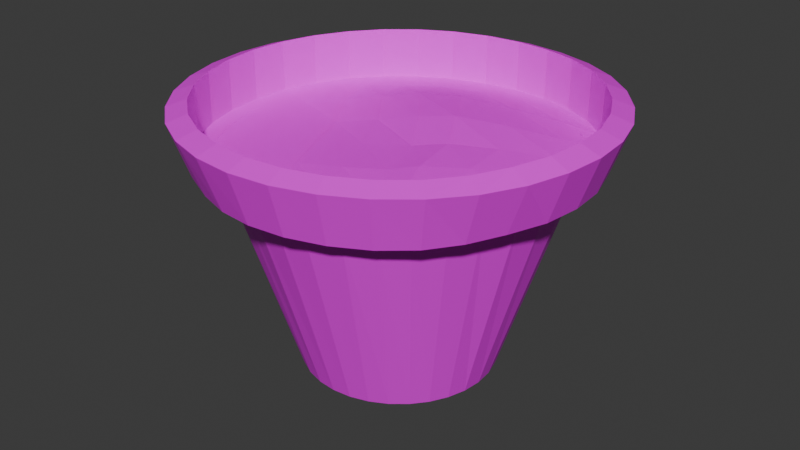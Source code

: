# Source: saks_.blend  (saved by Blender 4.0.36; exported with 4.5.12 LTS)
import bpy
from mathutils import Matrix  # noqa: F401  (used for matrix-valued properties, if any)

bpy.ops.wm.read_factory_settings(use_empty=True)
scene = bpy.context.scene
scene.name = 'Scene'

# ---- collections
col_collection = bpy.data.collections.new('Collection'); scene.collection.children.link(col_collection)

# ---- images (referenced by path relative to the original .blend; pixels are not part of the script)
import os
ASSET_DIR = os.environ.get("B2B_ASSET_DIR", "")  # directory of the original .blend (textures are referenced by path, not embedded)
HERE = os.path.dirname(os.path.abspath(__file__))  # packed textures are extracted next to this script under _unpacked/

def load_image(name, relpath, width, height, colorspace="sRGB"):
    """Load a texture the original file referenced (path relative to the .blend, or extracted next to this script)."""
    p = next((c for c in (os.path.join(HERE, relpath), os.path.join(ASSET_DIR, relpath)) if relpath and os.path.exists(c)), "")
    if p:
        img = bpy.data.images.load(p, check_existing=True)
        img.name = name
    else:  # same state as the original file: an image datablock whose file is absent (Cycles renders it pink)
        img = bpy.data.images.new(name, width, height)
        img.source = "FILE"
        img.filepath = "//" + (relpath or name)
    img.colorspace_settings.name = colorspace
    return img
img_kil_jpg = load_image('kil.jpg', 'kil.jpg', 1024, 1024, 'sRGB')

# ---- materials (node trees are filled in below, after node groups)
mat_material_001 = bpy.data.materials.new('Material.001')
mat_material_001.use_transparent_shadow = False
mat_material_002 = bpy.data.materials.new('Material.002')
mat_material_002.use_transparent_shadow = False

# ---- material node trees
mat_material_001.use_nodes = True; mat_material_001.node_tree.nodes.clear()
_N = mat_material_001.node_tree.nodes; _L = mat_material_001.node_tree.links
n0 = _N.new('ShaderNodeBsdfPrincipled'); n0.name = 'Principled BSDF'; n0.location = (10, 300)
n0.inputs[3].default_value = 1.45
n1 = _N.new('ShaderNodeOutputMaterial'); n1.name = 'Material Output'; n1.location = (300, 300)
n2 = _N.new('ShaderNodeTexImage'); n2.name = 'Image Texture'; n2.location = (-292, 263)
n2.image = img_kil_jpg
_L.new(n0.outputs[0], n1.inputs[0])
_L.new(n2.outputs[0], n0.inputs[0])
n1.is_active_output = True
mat_material_002.use_nodes = True; mat_material_002.node_tree.nodes.clear()
_N = mat_material_002.node_tree.nodes; _L = mat_material_002.node_tree.links
n0 = _N.new('ShaderNodeBsdfPrincipled'); n0.name = 'Principled BSDF'; n0.location = (10, 300)
n0.inputs[0].default_value = (0.8003, 0.03706, 0.03166, 1.0)
n0.inputs[3].default_value = 1.45
n1 = _N.new('ShaderNodeOutputMaterial'); n1.name = 'Material Output'; n1.location = (300, 300)
_L.new(n0.outputs[0], n1.inputs[0])
n1.is_active_output = True

# ---- world
world_world = bpy.data.worlds.new('World'); scene.world = world_world
world_world.use_nodes = True; world_world.node_tree.nodes.clear()
_N = world_world.node_tree.nodes; _L = world_world.node_tree.links
n0 = _N.new('ShaderNodeOutputWorld'); n0.name = 'World Output'; n0.location = (300, 300)
n1 = _N.new('ShaderNodeBackground'); n1.name = 'Background'; n1.location = (10, 300)
n1.inputs[0].default_value = (0.05088, 0.05088, 0.05088, 1.0)
_L.new(n1.outputs[0], n0.inputs[0])
n0.is_active_output = True
world_world.color = (0.05088, 0.05088, 0.05088)
world_world.use_sun_shadow = False
world_world.sun_shadow_jitter_overblur = 0.0

# ---- meshes
me_cylinder = bpy.data.meshes.new('Cylinder')
me_cylinder.from_pydata([(3.339e-09, 0.7242, -1.0), (5.361e-05, 1.394, 1.0), (0.1413, 0.7103, -1.0), (0.2733, 1.362, 1.004), (0.2772, 0.6691, -1.0), (0.5377, 1.273, 1.014), (0.4024, 0.6022, -1.0), (0.7811, 1.136, 1.022), (0.5121, 0.5121, -1.0), (0.9925, 0.9623, 1.023), (0.6022, 0.4024, -1.0), (1.164, 0.7579, 1.016), (0.6691, 0.2772, -1.0), (1.292, 0.5173, 1.016), (0.7103, 0.1413, -1.0), (1.372, 0.2555, 1.016), (0.7242, 4.109e-09, -1.0), (1.401, -0.02321, 1.023), (0.7103, -0.1413, -1.0), (1.374, -0.2943, 1.022), (0.6691, -0.2772, -1.0), (1.284, -0.5484, 1.014), (0.6022, -0.4024, -1.0), (1.153, -0.7793, 1.004), (0.5121, -0.5121, -1.0), (0.9855, -0.9857, 1.0), (0.4024, -0.6022, -1.0), (0.7743, -1.159, 1.0), (0.2772, -0.6691, -1.0), (0.5333, -1.288, 1.0), (0.1413, -0.7103, -1.0), (0.2719, -1.367, 1.0), (3.339e-09, -0.7242, -1.0), (-7.103e-09, -1.394, 1.0), (-0.1413, -0.7103, -1.0), (-0.2719, -1.367, 1.0), (-0.2772, -0.6691, -1.0), (-0.5314, -1.287, 0.9993), (-0.4024, -0.6022, -1.0), (-0.7743, -1.159, 1.0), (-0.5121, -0.5121, -1.0), (-0.9855, -0.9855, 1.0), (-0.6022, -0.4024, -1.0), (-1.159, -0.7743, 1.0), (-0.6691, -0.2772, -1.0), (-1.288, -0.5333, 1.0), (-0.7103, -0.1413, -1.0), (-1.367, -0.2719, 1.0), (-0.7242, 4.109e-09, -1.0), (-1.394, -7.202e-09, 1.0), (-0.7103, 0.1413, -1.0), (-1.367, 0.2719, 1.0), (-0.6691, 0.2772, -1.0), (-1.288, 0.5333, 1.0), (-0.6022, 0.4024, -1.0), (-1.159, 0.7743, 1.0), (-0.5121, 0.5121, -1.0), (-0.9855, 0.9855, 1.0), (-0.4024, 0.6022, -1.0), (-0.7743, 1.159, 1.0), (-0.2772, 0.6691, -1.0), (-0.5333, 1.288, 1.0), (-0.1413, 0.7103, -1.0), (-0.2719, 1.367, 1.0), (-0.002655, 1.247, 0.6322), (0.2484, 1.212, 0.6427), (0.4971, 1.125, 0.6571), (0.7198, 0.9944, 0.6701), (0.9118, 0.8358, 0.6714), (1.066, 0.6554, 0.6604), (1.183, 0.4357, 0.6614), (1.254, 0.1995, 0.6604), (1.266, -0.05968, 0.6714), (1.218, -0.3068, 0.6701), (1.102, -0.5339, 0.6571), (0.9909, -0.7324, 0.6383), (0.8521, -0.9109, 0.6272), (0.6956, -1.055, 0.6159), (0.5132, -1.165, 0.6107), (0.2687, -1.238, 0.6123), (0.04248, -1.253, 0.603), (-0.1841, -1.22, 0.5937), (-0.3984, -1.139, 0.5851), (-0.6582, -1.036, 0.5991), (-0.8754, -0.8878, 0.6078), (-1.049, -0.7017, 0.6134), (-1.164, -0.4826, 0.6129), (-1.237, -0.2455, 0.6131), (-1.248, 0.005661, 0.6086), (-1.228, 0.2509, 0.6101), (-1.168, 0.484, 0.6142), (-1.051, 0.7018, 0.615), (-0.8933, 0.8912, 0.6172), (-0.701, 1.046, 0.6193), (-0.4829, 1.162, 0.6207), (-0.2454, 1.234, 0.6209), (0.2733, 1.362, 1.004), (5.361e-05, 1.394, 1.0), (-0.002655, 1.247, 0.6322), (0.5377, 1.273, 1.014), (0.7811, 1.136, 1.022), (0.9925, 0.9623, 1.023), (1.164, 0.7579, 1.016), (1.292, 0.5173, 1.016), (1.372, 0.2555, 1.016), (1.401, -0.02321, 1.023), (1.374, -0.2943, 1.022), (1.284, -0.5484, 1.014), (1.153, -0.7793, 1.004), (0.9855, -0.9857, 1.0), (0.7743, -1.159, 1.0), (0.5333, -1.288, 1.0), (0.2719, -1.367, 1.0), (-7.103e-09, -1.394, 1.0), (-0.2719, -1.367, 1.0), (-0.5314, -1.287, 0.9993), (-0.7743, -1.159, 1.0), (-0.9855, -0.9855, 1.0), (-1.159, -0.7743, 1.0), (-1.288, -0.5333, 1.0), (-1.367, -0.2719, 1.0), (-1.394, -7.202e-09, 1.0), (-1.367, 0.2719, 1.0), (-1.288, 0.5333, 1.0), (-1.159, 0.7743, 1.0), (-0.9855, 0.9855, 1.0), (-0.7743, 1.159, 1.0), (-0.5333, 1.288, 1.0), (-0.2719, 1.367, 1.0), (0.2484, 1.212, 0.6427), (0.4971, 1.125, 0.6571), (0.7198, 0.9944, 0.6701), (0.9118, 0.8358, 0.6714), (1.066, 0.6554, 0.6604), (1.183, 0.4357, 0.6614), (1.254, 0.1995, 0.6604), (1.266, -0.05968, 0.6714), (1.218, -0.3068, 0.6701), (1.102, -0.5339, 0.6571), (0.9909, -0.7324, 0.6383), (0.8521, -0.9109, 0.6272), (0.6956, -1.055, 0.6159), (0.5132, -1.165, 0.6107), (0.2687, -1.238, 0.6123), (0.04248, -1.253, 0.603), (-0.1841, -1.22, 0.5937), (-0.3984, -1.139, 0.5851), (-0.6582, -1.036, 0.5991), (-0.8754, -0.8878, 0.6078), (-1.049, -0.7017, 0.6134), (-1.164, -0.4826, 0.6129), (-1.237, -0.2455, 0.6131), (-1.248, 0.005661, 0.6086), (-1.228, 0.2509, 0.6101), (-1.168, 0.484, 0.6142), (-1.051, 0.7018, 0.615), (-0.8933, 0.8912, 0.6172), (-0.701, 1.046, 0.6193), (-0.4829, 1.162, 0.6207), (-0.2454, 1.234, 0.6209), (0.2733, 1.362, 1.004), (5.361e-05, 1.394, 1.0), (-0.002655, 1.247, 0.6322), (0.5377, 1.273, 1.014), (0.7811, 1.136, 1.022), (0.9925, 0.9623, 1.023), (1.164, 0.7579, 1.016), (1.292, 0.5173, 1.016), (1.372, 0.2555, 1.016), (1.401, -0.02321, 1.023), (1.374, -0.2943, 1.022), (1.284, -0.5484, 1.014), (1.153, -0.7793, 1.004), (0.9855, -0.9857, 1.0), (0.7743, -1.159, 1.0), (0.5333, -1.288, 1.0), (0.2719, -1.367, 1.0), (-7.103e-09, -1.394, 1.0), (-0.2719, -1.367, 1.0), (-0.5314, -1.287, 0.9993), (-0.7743, -1.159, 1.0), (-0.9855, -0.9855, 1.0), (-1.159, -0.7743, 1.0), (-1.288, -0.5333, 1.0), (-1.367, -0.2719, 1.0), (-1.394, -7.202e-09, 1.0), (-1.367, 0.2719, 1.0), (-1.288, 0.5333, 1.0), (-1.159, 0.7743, 1.0), (-0.9855, 0.9855, 1.0), (-0.7743, 1.159, 1.0), (-0.5333, 1.288, 1.0), (-0.2719, 1.367, 1.0), (0.2484, 1.212, 0.6427), (0.4971, 1.125, 0.6571), (0.7198, 0.9944, 0.6701), (0.9118, 0.8358, 0.6714), (1.066, 0.6554, 0.6604), (1.183, 0.4357, 0.6614), (1.254, 0.1995, 0.6604), (1.266, -0.05968, 0.6714), (1.218, -0.3068, 0.6701), (1.102, -0.5339, 0.6571), (0.9909, -0.7324, 0.6383), (0.8521, -0.9109, 0.6272), (0.6956, -1.055, 0.6159), (0.5132, -1.165, 0.6107), (0.2687, -1.238, 0.6123), (0.04248, -1.253, 0.603), (-0.1841, -1.22, 0.5937), (-0.3984, -1.139, 0.5851), (-0.6582, -1.036, 0.5991), (-0.8754, -0.8878, 0.6078), (-1.049, -0.7017, 0.6134), (-1.164, -0.4826, 0.6129), (-1.237, -0.2455, 0.6131), (-1.248, 0.005661, 0.6086), (-1.228, 0.2509, 0.6101), (-1.168, 0.484, 0.6142), (-1.051, 0.7018, 0.615), (-0.8933, 0.8912, 0.6172), (-0.701, 1.046, 0.6193), (-0.4829, 1.162, 0.6207), (-0.2454, 1.234, 0.6209), (0.2733, 1.362, 1.004), (5.361e-05, 1.394, 1.0), (-0.002655, 1.247, 0.6322), (0.5377, 1.273, 1.014), (0.7811, 1.136, 1.022), (0.9925, 0.9623, 1.023), (1.164, 0.7579, 1.016), (1.292, 0.5173, 1.016), (1.372, 0.2555, 1.016), (1.401, -0.02321, 1.023), (1.374, -0.2943, 1.022), (1.284, -0.5484, 1.014), (1.153, -0.7793, 1.004), (0.9855, -0.9857, 1.0), (0.7743, -1.159, 1.0), (0.5333, -1.288, 1.0), (0.2719, -1.367, 1.0), (-7.103e-09, -1.394, 1.0), (-0.2719, -1.367, 1.0), (-0.5314, -1.287, 0.9993), (-0.7743, -1.159, 1.0), (-0.9855, -0.9855, 1.0), (-1.159, -0.7743, 1.0), (-1.288, -0.5333, 1.0), (-1.367, -0.2719, 1.0), (-1.394, -7.202e-09, 1.0), (-1.367, 0.2719, 1.0), (-1.288, 0.5333, 1.0), (-1.159, 0.7743, 1.0), (-0.9855, 0.9855, 1.0), (-0.7743, 1.159, 1.0), (-0.5333, 1.288, 1.0), (-0.2719, 1.367, 1.0), (0.2484, 1.212, 0.6427), (0.4971, 1.125, 0.6571), (0.7198, 0.9944, 0.6701), (0.9118, 0.8358, 0.6714), (1.066, 0.6554, 0.6604), (1.183, 0.4357, 0.6614), (1.254, 0.1995, 0.6604), (1.266, -0.05968, 0.6714), (1.218, -0.3068, 0.6701), (1.102, -0.5339, 0.6571), (0.9909, -0.7324, 0.6383), (0.8521, -0.9109, 0.6272), (0.6956, -1.055, 0.6159), (0.5132, -1.165, 0.6107), (0.2687, -1.238, 0.6123), (0.04248, -1.253, 0.603), (-0.1841, -1.22, 0.5937), (-0.3984, -1.139, 0.5851), (-0.6582, -1.036, 0.5991), (-0.8754, -0.8878, 0.6078), (-1.049, -0.7017, 0.6134), (-1.164, -0.4826, 0.6129), (-1.237, -0.2455, 0.6131), (-1.248, 0.005661, 0.6086), (-1.228, 0.2509, 0.6101), (-1.168, 0.484, 0.6142), (-1.051, 0.7018, 0.615), (-0.8933, 0.8912, 0.6172), (-0.701, 1.046, 0.6193), (-0.4829, 1.162, 0.6207), (-0.2454, 1.234, 0.6209), (0.3007, 1.511, 0.951), (-5.596e-09, 1.541, 0.9508), (0.0005987, 1.41, 0.567), (0.5912, 1.418, 0.9559), (0.8592, 1.27, 0.9613), (1.093, 1.078, 0.9619), (1.283, 0.8495, 0.9572), (1.425, 0.5839, 0.9564), (1.513, 0.2941, 0.9572), (1.544, -0.01132, 0.9619), (1.514, -0.3113, 0.9613), (1.425, -0.5948, 0.9559), (1.281, -0.8562, 0.951), (1.089, -1.089, 0.9508), (0.856, -1.281, 0.9508), (0.5896, -1.423, 0.9508), (0.3006, -1.511, 0.9508), (-5.596e-09, -1.541, 0.9508), (-0.3006, -1.511, 0.9508), (-0.5896, -1.423, 0.9508), (-0.856, -1.281, 0.9508), (-1.089, -1.089, 0.9508), (-1.281, -0.856, 0.9508), (-1.423, -0.5896, 0.9508), (-1.511, -0.3006, 0.9508), (-1.541, -5.694e-09, 0.9508), (-1.511, 0.3006, 0.9508), (-1.423, 0.5896, 0.9508), (-1.281, 0.856, 0.9508), (-1.089, 1.089, 0.9508), (-0.856, 1.281, 0.9508), (-0.5896, 1.423, 0.9508), (-0.3006, 1.511, 0.9508), (0.2785, 1.374, 0.5752), (0.5477, 1.279, 0.5892), (0.7949, 1.138, 0.5996), (1.009, 0.9617, 0.6007), (1.182, 0.7569, 0.5918), (1.312, 0.5134, 0.5912), (1.393, 0.248, 0.5918), (1.423, -0.03647, 0.6007), (1.389, -0.3113, 0.5996), (1.281, -0.5672, 0.5892), (1.152, -0.7965, 0.5752), (0.9914, -1.001, 0.567), (0.7841, -1.174, 0.5651), (0.5403, -1.304, 0.565), (0.2754, -1.385, 0.565), (0.003173, -1.411, 0.564), (-0.258, -1.379, 0.5591), (-0.51, -1.294, 0.5547), (-0.7758, -1.171, 0.5622), (-0.9982, -0.9982, 0.565), (-1.174, -0.7843, 0.565), (-1.304, -0.5402, 0.565), (-1.385, -0.2754, 0.565), (-1.412, -3.572e-09, 0.565), (-1.385, 0.2754, 0.565), (-1.304, 0.5402, 0.565), (-1.174, 0.7843, 0.565), (-0.9982, 0.9982, 0.565), (-0.7843, 1.174, 0.565), (-0.5402, 1.304, 0.565), (-0.2754, 1.384, 0.5651), (0.2755, 1.355, 0.6289), (0.0008888, 1.391, 0.62), (0.5415, 1.26, 0.6437), (0.7859, 1.121, 0.6546), (0.9974, 0.9461, 0.6557), (1.168, 0.7443, 0.6465), (1.297, 0.5039, 0.646), (1.376, 0.2419, 0.6465), (1.406, -0.0394, 0.6557), (1.368, -0.311, 0.6546), (1.257, -0.5635, 0.6437), (1.13, -0.7889, 0.6289), (0.9742, -0.9894, 0.62), (0.7728, -1.159, 0.6175), (0.535, -1.287, 0.6167), (0.2725, -1.367, 0.617), (0.00698, -1.391, 0.6148), (-0.2487, -1.359, 0.6092), (-0.4955, -1.275, 0.6042), (-0.7617, -1.155, 0.6129), (-0.9855, -0.9855, 0.6172), (-1.159, -0.7743, 0.6172), (-1.288, -0.5333, 0.6172), (-1.367, -0.2719, 0.6172), (-1.394, -7.202e-09, 0.6172), (-1.367, 0.2719, 0.6172), (-1.288, 0.5333, 0.6172), (-1.159, 0.7743, 0.6172), (-0.9855, 0.9855, 0.6172), (-0.7743, 1.159, 0.6172), (-0.5333, 1.287, 0.6173), (-0.2718, 1.367, 0.6175), (-1.196, 0.5082, 0.6172), (-0.9766, 0.718, 0.6206), (-0.7191, 0.8882, 0.6327), (-0.4473, 1.016, 0.6501), (-0.1436, 1.115, 0.6524), (0.1739, 1.167, 0.6527), (0.498, 1.167, 0.6548), (-1.151, 0.2209, 0.6065), (-0.8761, 0.4093, 0.616), (-0.6106, 0.5312, 0.6745), (-0.3445, 0.6265, 0.7362), (-0.03134, 0.7377, 0.7448), (0.3582, 0.853, 0.707), (0.7074, 0.9176, 0.6826), (-1.067, -0.08641, 0.5993), (-0.6785, 0.09736, 0.5842), (-0.3597, 0.1964, 0.6503), (-0.06535, 0.2775, 0.7272), (0.1796, 0.3768, 0.7637), (0.5379, 0.5106, 0.7385), (0.8873, 0.6445, 0.6888), (-0.9614, -0.4019, 0.6), (-0.5482, -0.2546, 0.5827), (-0.1915, -0.1651, 0.6336), (0.151, -0.0609, 0.6766), (0.3766, 0.04591, 0.7159), (0.6895, 0.1843, 0.717), (1.033, 0.3463, 0.6883), (-0.8144, -0.7004, 0.5998), (-0.3902, -0.5986, 0.5842), (-0.02922, -0.5364, 0.6342), (0.2608, -0.4379, 0.6653), (0.4376, -0.3262, 0.7019), (0.7251, -0.1746, 0.7145), (1.097, 0.02766, 0.6888), (-0.6328, -0.966, 0.5986), (-0.2159, -0.9065, 0.5815), (0.1298, -0.8578, 0.6149), (0.394, -0.7623, 0.6329), (0.5601, -0.6495, 0.6679), (0.8122, -0.4892, 0.6862), (1.152, -0.281, 0.6826), (-0.4134, -1.18, 0.5923), (-0.1178, -1.184, 0.5993), (0.2002, -1.14, 0.6079), (0.4945, -1.044, 0.612), (0.6849, -0.9212, 0.6291), (0.9161, -0.7517, 0.6415), (1.138, -0.5519, 0.6548)], [], [(29, 31, 112, 111), (11, 13, 103, 102), (76, 75, 139, 140), (63, 1, 97, 128), (77, 76, 140, 141), (45, 47, 120, 119), (78, 77, 141, 142), (27, 29, 111, 110), (79, 78, 142, 143), (9, 11, 102, 101), (61, 63, 128, 127), (80, 79, 143, 144), (43, 45, 119, 118), (81, 80, 144, 145), (25, 27, 110, 109), (82, 81, 145, 146), (7, 9, 101, 100), (59, 61, 127, 126), (83, 82, 146, 147), (41, 43, 118, 117), (84, 83, 147, 148), (23, 25, 109, 108), (85, 84, 148, 149), (5, 7, 100, 99), (57, 59, 126, 125), (86, 85, 149, 150), (39, 41, 117, 116), (87, 86, 150, 151), (21, 23, 108, 107), (88, 87, 151, 152), (1, 63, 383, 353), (3, 5, 99, 96), (55, 57, 125, 124), (0, 2, 4, 6, 8, 10, 12, 14, 16, 18, 20, 22, 24, 26, 28, 30, 32, 34, 36, 38, 40, 42, 44, 46, 48, 50, 52, 54, 56, 58, 60, 62), (62, 95, 64, 0), (60, 94, 95, 62), (58, 93, 94, 60), (56, 92, 93, 58), (54, 91, 92, 56), (52, 90, 91, 54), (50, 89, 90, 52), (48, 88, 89, 50), (46, 87, 88, 48), (44, 86, 87, 46), (42, 85, 86, 44), (40, 84, 85, 42), (38, 83, 84, 40), (36, 82, 83, 38), (34, 81, 82, 36), (32, 80, 81, 34), (30, 79, 80, 32), (28, 78, 79, 30), (26, 77, 78, 28), (24, 76, 77, 26), (22, 75, 76, 24), (20, 74, 75, 22), (18, 73, 74, 20), (16, 72, 73, 18), (14, 71, 72, 16), (12, 70, 71, 14), (10, 69, 70, 12), (8, 68, 69, 10), (6, 67, 68, 8), (4, 66, 67, 6), (2, 65, 66, 4), (0, 64, 65, 2), (158, 157, 221, 222), (132, 131, 195, 196), (109, 110, 174, 173), (159, 158, 222, 223), (133, 132, 196, 197), (108, 109, 173, 172), (98, 159, 223, 162), (134, 133, 197, 198), (107, 108, 172, 171), (135, 134, 198, 199), (106, 107, 171, 170), (136, 135, 199, 200), (105, 106, 170, 169), (137, 136, 200, 201), (104, 105, 169, 168), (138, 137, 201, 202), (103, 104, 168, 167), (139, 138, 202, 203), (102, 103, 167, 166), (128, 97, 161, 192), (140, 139, 203, 204), (101, 102, 166, 165), (127, 128, 192, 191), (141, 140, 204, 205), (100, 101, 165, 164), (126, 127, 191, 190), (142, 141, 205, 206), (99, 100, 164, 163), (125, 126, 190, 189), (143, 142, 206, 207), (96, 99, 163, 160), (124, 125, 189, 188), (75, 74, 138, 139), (47, 49, 121, 120), (74, 73, 137, 138), (73, 72, 136, 137), (13, 15, 104, 103), (31, 33, 113, 112), (72, 71, 135, 136), (49, 51, 122, 121), (71, 70, 134, 135), (70, 69, 133, 134), (15, 17, 105, 104), (64, 95, 159, 98), (33, 35, 114, 113), (69, 68, 132, 133), (95, 94, 158, 159), (51, 53, 123, 122), (68, 67, 131, 132), (94, 93, 157, 158), (67, 66, 130, 131), (17, 19, 106, 105), (93, 92, 156, 157), (35, 37, 115, 114), (66, 65, 129, 130), (1, 3, 96, 97), (92, 91, 155, 156), (53, 55, 124, 123), (65, 64, 98, 129), (91, 90, 154, 155), (19, 21, 107, 106), (90, 89, 153, 154), (37, 39, 116, 115), (89, 88, 152, 153), (219, 218, 282, 283), (193, 162, 226, 257), (176, 177, 241, 240), (220, 219, 283, 284), (194, 193, 257, 258), (175, 176, 240, 239), (221, 220, 284, 285), (195, 194, 258, 259), (174, 175, 239, 238), (222, 221, 285, 286), (196, 195, 259, 260), (173, 174, 238, 237), (223, 222, 286, 287), (197, 196, 260, 261), (172, 173, 237, 236), (162, 223, 287, 226), (198, 197, 261, 262), (171, 172, 236, 235), (199, 198, 262, 263), (170, 171, 235, 234), (200, 199, 263, 264), (169, 170, 234, 233), (201, 200, 264, 265), (168, 169, 233, 232), (202, 201, 265, 266), (167, 168, 232, 231), (203, 202, 266, 267), (166, 167, 231, 230), (192, 161, 225, 256), (204, 203, 267, 268), (165, 166, 230, 229), (191, 192, 256, 255), (110, 111, 175, 174), (131, 130, 194, 195), (157, 156, 220, 221), (111, 112, 176, 175), (130, 129, 193, 194), (156, 155, 219, 220), (112, 113, 177, 176), (129, 98, 162, 193), (155, 154, 218, 219), (113, 114, 178, 177), (154, 153, 217, 218), (114, 115, 179, 178), (153, 152, 216, 217), (115, 116, 180, 179), (152, 151, 215, 216), (116, 117, 181, 180), (151, 150, 214, 215), (117, 118, 182, 181), (150, 149, 213, 214), (118, 119, 183, 182), (149, 148, 212, 213), (119, 120, 184, 183), (148, 147, 211, 212), (120, 121, 185, 184), (147, 146, 210, 211), (121, 122, 186, 185), (146, 145, 209, 210), (122, 123, 187, 186), (97, 96, 160, 161), (145, 144, 208, 209), (123, 124, 188, 187), (144, 143, 207, 208), (279, 278, 342, 343), (244, 245, 309, 308), (280, 279, 343, 344), (243, 244, 308, 307), (281, 280, 344, 345), (242, 243, 307, 306), (282, 281, 345, 346), (241, 242, 306, 305), (283, 282, 346, 347), (257, 226, 290, 321), (240, 241, 305, 304), (284, 283, 347, 348), (258, 257, 321, 322), (239, 240, 304, 303), (285, 284, 348, 349), (259, 258, 322, 323), (238, 239, 303, 302), (286, 285, 349, 350), (260, 259, 323, 324), (237, 238, 302, 301), (287, 286, 350, 351), (261, 260, 324, 325), (236, 237, 301, 300), (226, 287, 351, 290), (262, 261, 325, 326), (235, 236, 300, 299), (263, 262, 326, 327), (234, 235, 299, 298), (264, 263, 327, 328), (233, 234, 298, 297), (265, 264, 328, 329), (232, 233, 297, 296), (177, 178, 242, 241), (218, 217, 281, 282), (178, 179, 243, 242), (217, 216, 280, 281), (179, 180, 244, 243), (216, 215, 279, 280), (180, 181, 245, 244), (215, 214, 278, 279), (181, 182, 246, 245), (214, 213, 277, 278), (182, 183, 247, 246), (213, 212, 276, 277), (183, 184, 248, 247), (212, 211, 275, 276), (184, 185, 249, 248), (211, 210, 274, 275), (185, 186, 250, 249), (210, 209, 273, 274), (186, 187, 251, 250), (161, 160, 224, 225), (209, 208, 272, 273), (187, 188, 252, 251), (208, 207, 271, 272), (188, 189, 253, 252), (160, 163, 227, 224), (207, 206, 270, 271), (189, 190, 254, 253), (163, 164, 228, 227), (206, 205, 269, 270), (190, 191, 255, 254), (164, 165, 229, 228), (205, 204, 268, 269), (290, 289, 288, 321), (321, 288, 291, 322), (322, 291, 292, 323), (323, 292, 293, 324), (324, 293, 294, 325), (325, 294, 295, 326), (326, 295, 296, 327), (327, 296, 297, 328), (328, 297, 298, 329), (329, 298, 299, 330), (330, 299, 300, 331), (331, 300, 301, 332), (332, 301, 302, 333), (333, 302, 303, 334), (334, 303, 304, 335), (335, 304, 305, 336), (336, 305, 306, 337), (337, 306, 307, 338), (338, 307, 308, 339), (339, 308, 309, 340), (340, 309, 310, 341), (341, 310, 311, 342), (342, 311, 312, 343), (343, 312, 313, 344), (344, 313, 314, 345), (345, 314, 315, 346), (346, 315, 316, 347), (347, 316, 317, 348), (348, 317, 318, 349), (349, 318, 319, 350), (350, 319, 320, 351), (351, 320, 289, 290), (245, 246, 310, 309), (278, 277, 341, 342), (246, 247, 311, 310), (277, 276, 340, 341), (247, 248, 312, 311), (276, 275, 339, 340), (248, 249, 313, 312), (275, 274, 338, 339), (249, 250, 314, 313), (274, 273, 337, 338), (250, 251, 315, 314), (225, 224, 288, 289), (273, 272, 336, 337), (251, 252, 316, 315), (272, 271, 335, 336), (252, 253, 317, 316), (224, 227, 291, 288), (271, 270, 334, 335), (253, 254, 318, 317), (227, 228, 292, 291), (270, 269, 333, 334), (254, 255, 319, 318), (228, 229, 293, 292), (269, 268, 332, 333), (255, 256, 320, 319), (229, 230, 294, 293), (268, 267, 331, 332), (256, 225, 289, 320), (230, 231, 295, 294), (267, 266, 330, 331), (231, 232, 296, 295), (266, 265, 329, 330), (378, 377, 384, 379), (21, 19, 361, 362), (39, 37, 370, 371), (57, 55, 379, 380), (13, 11, 357, 358), (31, 29, 366, 367), (49, 47, 375, 376), (5, 3, 352, 354), (23, 21, 362, 363), (41, 39, 371, 372), (59, 57, 380, 381), (15, 13, 358, 359), (33, 31, 367, 368), (51, 49, 376, 377), (7, 5, 354, 355), (25, 23, 363, 364), (43, 41, 372, 373), (61, 59, 381, 382), (17, 15, 359, 360), (35, 33, 368, 369), (53, 51, 377, 378), (9, 7, 355, 356), (27, 25, 364, 365), (45, 43, 373, 374), (63, 61, 382, 383), (19, 17, 360, 361), (37, 35, 369, 370), (55, 53, 378, 379), (11, 9, 356, 357), (29, 27, 365, 366), (47, 45, 374, 375), (3, 1, 353, 352), (377, 376, 391, 384), (376, 375, 398, 391), (375, 374, 405, 398), (374, 373, 412, 405), (373, 372, 419, 412), (372, 371, 426, 419), (371, 370, 369, 426), (379, 384, 385, 380), (384, 391, 392, 385), (391, 398, 399, 392), (398, 405, 406, 399), (405, 412, 413, 406), (412, 419, 420, 413), (419, 426, 427, 420), (426, 369, 368, 427), (380, 385, 386, 381), (385, 392, 393, 386), (392, 399, 400, 393), (399, 406, 407, 400), (406, 413, 414, 407), (413, 420, 421, 414), (420, 427, 428, 421), (427, 368, 367, 428), (381, 386, 387, 382), (386, 393, 394, 387), (393, 400, 401, 394), (400, 407, 408, 401), (407, 414, 415, 408), (414, 421, 422, 415), (421, 428, 429, 422), (428, 367, 366, 429), (382, 387, 388, 383), (387, 394, 395, 388), (394, 401, 402, 395), (401, 408, 409, 402), (408, 415, 416, 409), (415, 422, 423, 416), (422, 429, 430, 423), (429, 366, 365, 430), (383, 388, 389, 353), (388, 395, 396, 389), (395, 402, 403, 396), (402, 409, 410, 403), (409, 416, 417, 410), (416, 423, 424, 417), (423, 430, 431, 424), (430, 365, 364, 431), (353, 389, 390, 352), (389, 396, 397, 390), (396, 403, 404, 397), (403, 410, 411, 404), (410, 417, 418, 411), (417, 424, 425, 418), (424, 431, 432, 425), (431, 364, 363, 432), (352, 390, 355, 354), (390, 397, 356, 355), (397, 404, 357, 356), (404, 411, 358, 357), (411, 418, 359, 358), (418, 425, 360, 359), (425, 432, 361, 360), (432, 363, 362, 361)])
_uv = me_cylinder.uv_layers.new(name='UVMap')
_uv.uv.foreach_set('vector', [0.3418, 0.02827, 0.2968, 0.01461, 0.2968, 0.01461, 0.3418, 0.02827, 0.4496, 0.3833, 0.4717, 0.3418, 0.4717, 0.3418, 0.4496, 0.3833, 0.625, 0.9036, 0.6562, 0.9036, 0.6562, 0.9036, 0.625, 0.9036, 0.2032, 0.4854, 0.25, 0.49, 0.25, 0.49, 0.2032, 0.4854, 0.5938, 0.9036, 0.625, 0.9036, 0.625, 0.9036, 0.5938, 0.9036, 0.02827, 0.1582, 0.01461, 0.2032, 0.01461, 0.2032, 0.02827, 0.1582, 0.5625, 0.9036, 0.5938, 0.9036, 0.5938, 0.9036, 0.5625, 0.9036, 0.3833, 0.05045, 0.3418, 0.02827, 0.3418, 0.02827, 0.3833, 0.05045, 0.5313, 0.9036, 0.5625, 0.9036, 0.5625, 0.9036, 0.5313, 0.9036, 0.4197, 0.4197, 0.4496, 0.3833, 0.4496, 0.3833, 0.4197, 0.4197, 0.1582, 0.4717, 0.2032, 0.4854, 0.2032, 0.4854, 0.1582, 0.4717, 0.5, 0.9036, 0.5313, 0.9036, 0.5313, 0.9036, 0.5, 0.9036, 0.05045, 0.1167, 0.02827, 0.1582, 0.02827, 0.1582, 0.05045, 0.1167, 0.4688, 0.9036, 0.5, 0.9036, 0.5, 0.9036, 0.4688, 0.9036, 0.4197, 0.08029, 0.3833, 0.05045, 0.3833, 0.05045, 0.4197, 0.08029, 0.4375, 0.9036, 0.4688, 0.9036, 0.4688, 0.9036, 0.4375, 0.9036, 0.3833, 0.4496, 0.4197, 0.4197, 0.4197, 0.4197, 0.3833, 0.4496, 0.1167, 0.4496, 0.1582, 0.4717, 0.1582, 0.4717, 0.1167, 0.4496, 0.4062, 0.9036, 0.4375, 0.9036, 0.4375, 0.9036, 0.4062, 0.9036, 0.08029, 0.08029, 0.05045, 0.1167, 0.05045, 0.1167, 0.08029, 0.08029, 0.375, 0.9036, 0.4062, 0.9036, 0.4062, 0.9036, 0.375, 0.9036, 0.4496, 0.1167, 0.4197, 0.08029, 0.4197, 0.08029, 0.4496, 0.1167, 0.3438, 0.9036, 0.375, 0.9036, 0.375, 0.9036, 0.3438, 0.9036, 0.3418, 0.4717, 0.3833, 0.4496, 0.3833, 0.4496, 0.3418, 0.4717, 0.08029, 0.4197, 0.1167, 0.4496, 0.1167, 0.4496, 0.08029, 0.4197, 0.3125, 0.9036, 0.3438, 0.9036, 0.3438, 0.9036, 0.3125, 0.9036, 0.1167, 0.05045, 0.08029, 0.08029, 0.08029, 0.08029, 0.1167, 0.05045, 0.2812, 0.9036, 0.3125, 0.9036, 0.3125, 0.9036, 0.2812, 0.9036, 0.4717, 0.1582, 0.4496, 0.1167, 0.4496, 0.1167, 0.4717, 0.1582, 0.25, 0.9036, 0.2812, 0.9036, 0.2812, 0.9036, 0.25, 0.9036, 0.25, 0.49, 0.2032, 0.4854, 0.2032, 0.4854, 0.25, 0.49, 0.2968, 0.4854, 0.3418, 0.4717, 0.3418, 0.4717, 0.2968, 0.4854, 0.05045, 0.3833, 0.08029, 0.4197, 0.08029, 0.4197, 0.05045, 0.3833, 0.75, 0.49, 0.7968, 0.4854, 0.8418, 0.4717, 0.8833, 0.4496, 0.9197, 0.4197, 0.9496, 0.3833, 0.9717, 0.3418, 0.9854, 0.2968, 0.99, 0.25, 0.9854, 0.2032, 0.9717, 0.1582, 0.9496, 0.1167, 0.9197, 0.08029, 0.8833, 0.05045, 0.8418, 0.02827, 0.7968, 0.01461, 0.75, 0.01, 0.7032, 0.01461, 0.6582, 0.02827, 0.6167, 0.05045, 0.5803, 0.08029, 0.5504, 0.1167, 0.5283, 0.1582, 0.5146, 0.2032, 0.51, 0.25, 0.5146, 0.2968, 0.5283, 0.3418, 0.5504, 0.3833, 0.5803, 0.4197, 0.6167, 0.4496, 0.6582, 0.4717, 0.7032, 0.4854, 0.03125, 0.5, 0.03125, 0.9036, 0.0, 0.9036, 0.0, 0.5, 0.0625, 0.5, 0.0625, 0.9036, 0.03125, 0.9036, 0.03125, 0.5, 0.09375, 0.5, 0.09375, 0.9036, 0.0625, 0.9036, 0.0625, 0.5, 0.125, 0.5, 0.125, 0.9036, 0.09375, 0.9036, 0.09375, 0.5, 0.1562, 0.5, 0.1562, 0.9036, 0.125, 0.9036, 0.125, 0.5, 0.1875, 0.5, 0.1875, 0.9036, 0.1562, 0.9036, 0.1562, 0.5, 0.2188, 0.5, 0.2187, 0.9036, 0.1875, 0.9036, 0.1875, 0.5, 0.25, 0.5, 0.25, 0.9036, 0.2187, 0.9036, 0.2188, 0.5, 0.2812, 0.5, 0.2812, 0.9036, 0.25, 0.9036, 0.25, 0.5, 0.3125, 0.5, 0.3125, 0.9036, 0.2812, 0.9036, 0.2812, 0.5, 0.3438, 0.5, 0.3438, 0.9036, 0.3125, 0.9036, 0.3125, 0.5, 0.375, 0.5, 0.375, 0.9036, 0.3438, 0.9036, 0.3438, 0.5, 0.4062, 0.5, 0.4062, 0.9036, 0.375, 0.9036, 0.375, 0.5, 0.4375, 0.5, 0.4375, 0.9036, 0.4062, 0.9036, 0.4062, 0.5, 0.4688, 0.5, 0.4688, 0.9036, 0.4375, 0.9036, 0.4375, 0.5, 0.5, 0.5, 0.5, 0.9036, 0.4688, 0.9036, 0.4688, 0.5, 0.5312, 0.5, 0.5313, 0.9036, 0.5, 0.9036, 0.5, 0.5, 0.5625, 0.5, 0.5625, 0.9036, 0.5313, 0.9036, 0.5312, 0.5, 0.5938, 0.5, 0.5938, 0.9036, 0.5625, 0.9036, 0.5625, 0.5, 0.625, 0.5, 0.625, 0.9036, 0.5938, 0.9036, 0.5938, 0.5, 0.6562, 0.5, 0.6562, 0.9036, 0.625, 0.9036, 0.625, 0.5, 0.6875, 0.5, 0.6875, 0.9036, 0.6562, 0.9036, 0.6562, 0.5, 0.7188, 0.5, 0.7188, 0.9036, 0.6875, 0.9036, 0.6875, 0.5, 0.75, 0.5, 0.75, 0.9036, 0.7188, 0.9036, 0.7188, 0.5, 0.7812, 0.5, 0.7813, 0.9036, 0.75, 0.9036, 0.75, 0.5, 0.8125, 0.5, 0.8125, 0.9036, 0.7813, 0.9036, 0.7812, 0.5, 0.8438, 0.5, 0.8438, 0.9036, 0.8125, 0.9036, 0.8125, 0.5, 0.875, 0.5, 0.875, 0.9036, 0.8438, 0.9036, 0.8438, 0.5, 0.9062, 0.5, 0.9062, 0.9036, 0.875, 0.9036, 0.875, 0.5, 0.9375, 0.5, 0.9375, 0.9036, 0.9062, 0.9036, 0.9062, 0.5, 0.9688, 0.5, 0.9687, 0.9036, 0.9375, 0.9036, 0.9375, 0.5, 1.0, 0.5, 1.0, 0.9036, 0.9687, 0.9036, 0.9688, 0.5, 0.0625, 0.9036, 0.09375, 0.9036, 0.09375, 0.9036, 0.0625, 0.9036, 0.875, 0.9036, 0.9062, 0.9036, 0.9062, 0.9036, 0.875, 0.9036, 0.4197, 0.08029, 0.3833, 0.05045, 0.3833, 0.05045, 0.4197, 0.08029, 0.03125, 0.9036, 0.0625, 0.9036, 0.0625, 0.9036, 0.03125, 0.9036, 0.8438, 0.9036, 0.875, 0.9036, 0.875, 0.9036, 0.8438, 0.9036, 0.4496, 0.1167, 0.4197, 0.08029, 0.4197, 0.08029, 0.4496, 0.1167, 0.0, 0.9036, 0.03125, 0.9036, 0.03125, 0.9036, 0.0, 0.9036, 0.8125, 0.9036, 0.8438, 0.9036, 0.8438, 0.9036, 0.8125, 0.9036, 0.4717, 0.1582, 0.4496, 0.1167, 0.4496, 0.1167, 0.4717, 0.1582, 0.7813, 0.9036, 0.8125, 0.9036, 0.8125, 0.9036, 0.7813, 0.9036, 0.4854, 0.2032, 0.4717, 0.1582, 0.4717, 0.1582, 0.4854, 0.2032, 0.75, 0.9036, 0.7813, 0.9036, 0.7813, 0.9036, 0.75, 0.9036, 0.49, 0.25, 0.4854, 0.2032, 0.4854, 0.2032, 0.49, 0.25, 0.7188, 0.9036, 0.75, 0.9036, 0.75, 0.9036, 0.7188, 0.9036, 0.4854, 0.2968, 0.49, 0.25, 0.49, 0.25, 0.4854, 0.2968, 0.6875, 0.9036, 0.7188, 0.9036, 0.7188, 0.9036, 0.6875, 0.9036, 0.4717, 0.3418, 0.4854, 0.2968, 0.4854, 0.2968, 0.4717, 0.3418, 0.6562, 0.9036, 0.6875, 0.9036, 0.6875, 0.9036, 0.6562, 0.9036, 0.4496, 0.3833, 0.4717, 0.3418, 0.4717, 0.3418, 0.4496, 0.3833, 0.2032, 0.4854, 0.25, 0.49, 0.25, 0.49, 0.2032, 0.4854, 0.625, 0.9036, 0.6562, 0.9036, 0.6562, 0.9036, 0.625, 0.9036, 0.4197, 0.4197, 0.4496, 0.3833, 0.4496, 0.3833, 0.4197, 0.4197, 0.1582, 0.4717, 0.2032, 0.4854, 0.2032, 0.4854, 0.1582, 0.4717, 0.5938, 0.9036, 0.625, 0.9036, 0.625, 0.9036, 0.5938, 0.9036, 0.3833, 0.4496, 0.4197, 0.4197, 0.4197, 0.4197, 0.3833, 0.4496, 0.1167, 0.4496, 0.1582, 0.4717, 0.1582, 0.4717, 0.1167, 0.4496, 0.5625, 0.9036, 0.5938, 0.9036, 0.5938, 0.9036, 0.5625, 0.9036, 0.3418, 0.4717, 0.3833, 0.4496, 0.3833, 0.4496, 0.3418, 0.4717, 0.08029, 0.4197, 0.1167, 0.4496, 0.1167, 0.4496, 0.08029, 0.4197, 0.5313, 0.9036, 0.5625, 0.9036, 0.5625, 0.9036, 0.5313, 0.9036, 0.2968, 0.4854, 0.3418, 0.4717, 0.3418, 0.4717, 0.2968, 0.4854, 0.05045, 0.3833, 0.08029, 0.4197, 0.08029, 0.4197, 0.05045, 0.3833, 0.6562, 0.9036, 0.6875, 0.9036, 0.6875, 0.9036, 0.6562, 0.9036, 0.01461, 0.2032, 0.01, 0.25, 0.01, 0.25, 0.01461, 0.2032, 0.6875, 0.9036, 0.7188, 0.9036, 0.7188, 0.9036, 0.6875, 0.9036, 0.7188, 0.9036, 0.75, 0.9036, 0.75, 0.9036, 0.7188, 0.9036, 0.4717, 0.3418, 0.4854, 0.2968, 0.4854, 0.2968, 0.4717, 0.3418, 0.2968, 0.01461, 0.25, 0.01, 0.25, 0.01, 0.2968, 0.01461, 0.75, 0.9036, 0.7813, 0.9036, 0.7813, 0.9036, 0.75, 0.9036, 0.01, 0.25, 0.01461, 0.2968, 0.01461, 0.2968, 0.01, 0.25, 0.7813, 0.9036, 0.8125, 0.9036, 0.8125, 0.9036, 0.7813, 0.9036, 0.8125, 0.9036, 0.8438, 0.9036, 0.8438, 0.9036, 0.8125, 0.9036, 0.4854, 0.2968, 0.49, 0.25, 0.49, 0.25, 0.4854, 0.2968, 0.0, 0.9036, 0.03125, 0.9036, 0.03125, 0.9036, 0.0, 0.9036, 0.25, 0.01, 0.2032, 0.01461, 0.2032, 0.01461, 0.25, 0.01, 0.8438, 0.9036, 0.875, 0.9036, 0.875, 0.9036, 0.8438, 0.9036, 0.03125, 0.9036, 0.0625, 0.9036, 0.0625, 0.9036, 0.03125, 0.9036, 0.01461, 0.2968, 0.02827, 0.3418, 0.02827, 0.3418, 0.01461, 0.2968, 0.875, 0.9036, 0.9062, 0.9036, 0.9062, 0.9036, 0.875, 0.9036, 0.0625, 0.9036, 0.09375, 0.9036, 0.09375, 0.9036, 0.0625, 0.9036, 0.9062, 0.9036, 0.9375, 0.9036, 0.9375, 0.9036, 0.9062, 0.9036, 0.49, 0.25, 0.4854, 0.2032, 0.4854, 0.2032, 0.49, 0.25, 0.09375, 0.9036, 0.125, 0.9036, 0.125, 0.9036, 0.09375, 0.9036, 0.2032, 0.01461, 0.1582, 0.02827, 0.1582, 0.02827, 0.2032, 0.01461, 0.9375, 0.9036, 0.9687, 0.9036, 0.9687, 0.9036, 0.9375, 0.9036, 0.25, 0.49, 0.2968, 0.4854, 0.2968, 0.4854, 0.25, 0.49, 0.125, 0.9036, 0.1562, 0.9036, 0.1562, 0.9036, 0.125, 0.9036, 0.02827, 0.3418, 0.05045, 0.3833, 0.05045, 0.3833, 0.02827, 0.3418, 0.9687, 0.9036, 1.0, 0.9036, 1.0, 0.9036, 0.9687, 0.9036, 0.1562, 0.9036, 0.1875, 0.9036, 0.1875, 0.9036, 0.1562, 0.9036, 0.4854, 0.2032, 0.4717, 0.1582, 0.4717, 0.1582, 0.4854, 0.2032, 0.1875, 0.9036, 0.2187, 0.9036, 0.2187, 0.9036, 0.1875, 0.9036, 0.1582, 0.02827, 0.1167, 0.05045, 0.1167, 0.05045, 0.1582, 0.02827, 0.2187, 0.9036, 0.25, 0.9036, 0.25, 0.9036, 0.2187, 0.9036, 0.1562, 0.9036, 0.1875, 0.9036, 0.1875, 0.9036, 0.1562, 0.9036, 0.9687, 0.9036, 1.0, 0.9036, 1.0, 0.9036, 0.9687, 0.9036, 0.2968, 0.01461, 0.25, 0.01, 0.25, 0.01, 0.2968, 0.01461, 0.125, 0.9036, 0.1562, 0.9036, 0.1562, 0.9036, 0.125, 0.9036, 0.9375, 0.9036, 0.9687, 0.9036, 0.9687, 0.9036, 0.9375, 0.9036, 0.3418, 0.02827, 0.2968, 0.01461, 0.2968, 0.01461, 0.3418, 0.02827, 0.09375, 0.9036, 0.125, 0.9036, 0.125, 0.9036, 0.09375, 0.9036, 0.9062, 0.9036, 0.9375, 0.9036, 0.9375, 0.9036, 0.9062, 0.9036, 0.3833, 0.05045, 0.3418, 0.02827, 0.3418, 0.02827, 0.3833, 0.05045, 0.0625, 0.9036, 0.09375, 0.9036, 0.09375, 0.9036, 0.0625, 0.9036, 0.875, 0.9036, 0.9062, 0.9036, 0.9062, 0.9036, 0.875, 0.9036, 0.4197, 0.08029, 0.3833, 0.05045, 0.3833, 0.05045, 0.4197, 0.08029, 0.03125, 0.9036, 0.0625, 0.9036, 0.0625, 0.9036, 0.03125, 0.9036, 0.8438, 0.9036, 0.875, 0.9036, 0.875, 0.9036, 0.8438, 0.9036, 0.4496, 0.1167, 0.4197, 0.08029, 0.4197, 0.08029, 0.4496, 0.1167, 0.0, 0.9036, 0.03125, 0.9036, 0.03125, 0.9036, 0.0, 0.9036, 0.8125, 0.9036, 0.8438, 0.9036, 0.8438, 0.9036, 0.8125, 0.9036, 0.4717, 0.1582, 0.4496, 0.1167, 0.4496, 0.1167, 0.4717, 0.1582, 0.7813, 0.9036, 0.8125, 0.9036, 0.8125, 0.9036, 0.7813, 0.9036, 0.4854, 0.2032, 0.4717, 0.1582, 0.4717, 0.1582, 0.4854, 0.2032, 0.75, 0.9036, 0.7813, 0.9036, 0.7813, 0.9036, 0.75, 0.9036, 0.49, 0.25, 0.4854, 0.2032, 0.4854, 0.2032, 0.49, 0.25, 0.7188, 0.9036, 0.75, 0.9036, 0.75, 0.9036, 0.7188, 0.9036, 0.4854, 0.2968, 0.49, 0.25, 0.49, 0.25, 0.4854, 0.2968, 0.6875, 0.9036, 0.7188, 0.9036, 0.7188, 0.9036, 0.6875, 0.9036, 0.4717, 0.3418, 0.4854, 0.2968, 0.4854, 0.2968, 0.4717, 0.3418, 0.6562, 0.9036, 0.6875, 0.9036, 0.6875, 0.9036, 0.6562, 0.9036, 0.4496, 0.3833, 0.4717, 0.3418, 0.4717, 0.3418, 0.4496, 0.3833, 0.2032, 0.4854, 0.25, 0.49, 0.25, 0.49, 0.2032, 0.4854, 0.625, 0.9036, 0.6562, 0.9036, 0.6562, 0.9036, 0.625, 0.9036, 0.4197, 0.4197, 0.4496, 0.3833, 0.4496, 0.3833, 0.4197, 0.4197, 0.1582, 0.4717, 0.2032, 0.4854, 0.2032, 0.4854, 0.1582, 0.4717, 0.3833, 0.05045, 0.3418, 0.02827, 0.3418, 0.02827, 0.3833, 0.05045, 0.9062, 0.9036, 0.9375, 0.9036, 0.9375, 0.9036, 0.9062, 0.9036, 0.09375, 0.9036, 0.125, 0.9036, 0.125, 0.9036, 0.09375, 0.9036, 0.3418, 0.02827, 0.2968, 0.01461, 0.2968, 0.01461, 0.3418, 0.02827, 0.9375, 0.9036, 0.9687, 0.9036, 0.9687, 0.9036, 0.9375, 0.9036, 0.125, 0.9036, 0.1562, 0.9036, 0.1562, 0.9036, 0.125, 0.9036, 0.2968, 0.01461, 0.25, 0.01, 0.25, 0.01, 0.2968, 0.01461, 0.9687, 0.9036, 1.0, 0.9036, 1.0, 0.9036, 0.9687, 0.9036, 0.1562, 0.9036, 0.1875, 0.9036, 0.1875, 0.9036, 0.1562, 0.9036, 0.25, 0.01, 0.2032, 0.01461, 0.2032, 0.01461, 0.25, 0.01, 0.1875, 0.9036, 0.2187, 0.9036, 0.2187, 0.9036, 0.1875, 0.9036, 0.2032, 0.01461, 0.1582, 0.02827, 0.1582, 0.02827, 0.2032, 0.01461, 0.2187, 0.9036, 0.25, 0.9036, 0.25, 0.9036, 0.2187, 0.9036, 0.1582, 0.02827, 0.1167, 0.05045, 0.1167, 0.05045, 0.1582, 0.02827, 0.25, 0.9036, 0.2812, 0.9036, 0.2812, 0.9036, 0.25, 0.9036, 0.1167, 0.05045, 0.08029, 0.08029, 0.08029, 0.08029, 0.1167, 0.05045, 0.2812, 0.9036, 0.3125, 0.9036, 0.3125, 0.9036, 0.2812, 0.9036, 0.08029, 0.08029, 0.05045, 0.1167, 0.05045, 0.1167, 0.08029, 0.08029, 0.3125, 0.9036, 0.3438, 0.9036, 0.3438, 0.9036, 0.3125, 0.9036, 0.05045, 0.1167, 0.02827, 0.1582, 0.02827, 0.1582, 0.05045, 0.1167, 0.3438, 0.9036, 0.375, 0.9036, 0.375, 0.9036, 0.3438, 0.9036, 0.02827, 0.1582, 0.01461, 0.2032, 0.01461, 0.2032, 0.02827, 0.1582, 0.375, 0.9036, 0.4062, 0.9036, 0.4062, 0.9036, 0.375, 0.9036, 0.01461, 0.2032, 0.01, 0.25, 0.01, 0.25, 0.01461, 0.2032, 0.4062, 0.9036, 0.4375, 0.9036, 0.4375, 0.9036, 0.4062, 0.9036, 0.01, 0.25, 0.01461, 0.2968, 0.01461, 0.2968, 0.01, 0.25, 0.4375, 0.9036, 0.4688, 0.9036, 0.4688, 0.9036, 0.4375, 0.9036, 0.01461, 0.2968, 0.02827, 0.3418, 0.02827, 0.3418, 0.01461, 0.2968, 0.25, 0.49, 0.2968, 0.4854, 0.2968, 0.4854, 0.25, 0.49, 0.4688, 0.9036, 0.5, 0.9036, 0.5, 0.9036, 0.4688, 0.9036, 0.02827, 0.3418, 0.05045, 0.3833, 0.05045, 0.3833, 0.02827, 0.3418, 0.5, 0.9036, 0.5313, 0.9036, 0.5313, 0.9036, 0.5, 0.9036, 0.2812, 0.9036, 0.3125, 0.9036, 0.3125, 0.9036, 0.2812, 0.9036, 0.1167, 0.05045, 0.08029, 0.08029, 0.08029, 0.08029, 0.1167, 0.05045, 0.25, 0.9036, 0.2812, 0.9036, 0.2812, 0.9036, 0.25, 0.9036, 0.1582, 0.02827, 0.1167, 0.05045, 0.1167, 0.05045, 0.1582, 0.02827, 0.2187, 0.9036, 0.25, 0.9036, 0.25, 0.9036, 0.2187, 0.9036, 0.2032, 0.01461, 0.1582, 0.02827, 0.1582, 0.02827, 0.2032, 0.01461, 0.1875, 0.9036, 0.2187, 0.9036, 0.2187, 0.9036, 0.1875, 0.9036, 0.25, 0.01, 0.2032, 0.01461, 0.2032, 0.01461, 0.25, 0.01, 0.1562, 0.9036, 0.1875, 0.9036, 0.1875, 0.9036, 0.1562, 0.9036, 0.9687, 0.9036, 1.0, 0.9036, 1.0, 0.9036, 0.9687, 0.9036, 0.2968, 0.01461, 0.25, 0.01, 0.25, 0.01, 0.2968, 0.01461, 0.125, 0.9036, 0.1562, 0.9036, 0.1562, 0.9036, 0.125, 0.9036, 0.9375, 0.9036, 0.9687, 0.9036, 0.9687, 0.9036, 0.9375, 0.9036, 0.3418, 0.02827, 0.2968, 0.01461, 0.2968, 0.01461, 0.3418, 0.02827, 0.09375, 0.9036, 0.125, 0.9036, 0.125, 0.9036, 0.09375, 0.9036, 0.9062, 0.9036, 0.9375, 0.9036, 0.9375, 0.9036, 0.9062, 0.9036, 0.3833, 0.05045, 0.3418, 0.02827, 0.3418, 0.02827, 0.3833, 0.05045, 0.0625, 0.9036, 0.09375, 0.9036, 0.09375, 0.9036, 0.0625, 0.9036, 0.875, 0.9036, 0.9062, 0.9036, 0.9062, 0.9036, 0.875, 0.9036, 0.4197, 0.08029, 0.3833, 0.05045, 0.3833, 0.05045, 0.4197, 0.08029, 0.03125, 0.9036, 0.0625, 0.9036, 0.0625, 0.9036, 0.03125, 0.9036, 0.8438, 0.9036, 0.875, 0.9036, 0.875, 0.9036, 0.8438, 0.9036, 0.4496, 0.1167, 0.4197, 0.08029, 0.4197, 0.08029, 0.4496, 0.1167, 0.0, 0.9036, 0.03125, 0.9036, 0.03125, 0.9036, 0.0, 0.9036, 0.8125, 0.9036, 0.8438, 0.9036, 0.8438, 0.9036, 0.8125, 0.9036, 0.4717, 0.1582, 0.4496, 0.1167, 0.4496, 0.1167, 0.4717, 0.1582, 0.7813, 0.9036, 0.8125, 0.9036, 0.8125, 0.9036, 0.7813, 0.9036, 0.4854, 0.2032, 0.4717, 0.1582, 0.4717, 0.1582, 0.4854, 0.2032, 0.75, 0.9036, 0.7813, 0.9036, 0.7813, 0.9036, 0.75, 0.9036, 0.49, 0.25, 0.4854, 0.2032, 0.4854, 0.2032, 0.49, 0.25, 0.7188, 0.9036, 0.75, 0.9036, 0.75, 0.9036, 0.7188, 0.9036, 0.4854, 0.2968, 0.49, 0.25, 0.49, 0.25, 0.4854, 0.2968, 0.25, 0.01, 0.2032, 0.01461, 0.2032, 0.01461, 0.25, 0.01, 0.1875, 0.9036, 0.2187, 0.9036, 0.2187, 0.9036, 0.1875, 0.9036, 0.2032, 0.01461, 0.1582, 0.02827, 0.1582, 0.02827, 0.2032, 0.01461, 0.2187, 0.9036, 0.25, 0.9036, 0.25, 0.9036, 0.2187, 0.9036, 0.1582, 0.02827, 0.1167, 0.05045, 0.1167, 0.05045, 0.1582, 0.02827, 0.25, 0.9036, 0.2812, 0.9036, 0.2812, 0.9036, 0.25, 0.9036, 0.1167, 0.05045, 0.08029, 0.08029, 0.08029, 0.08029, 0.1167, 0.05045, 0.2812, 0.9036, 0.3125, 0.9036, 0.3125, 0.9036, 0.2812, 0.9036, 0.08029, 0.08029, 0.05045, 0.1167, 0.05045, 0.1167, 0.08029, 0.08029, 0.3125, 0.9036, 0.3438, 0.9036, 0.3438, 0.9036, 0.3125, 0.9036, 0.05045, 0.1167, 0.02827, 0.1582, 0.02827, 0.1582, 0.05045, 0.1167, 0.3438, 0.9036, 0.375, 0.9036, 0.375, 0.9036, 0.3438, 0.9036, 0.02827, 0.1582, 0.01461, 0.2032, 0.01461, 0.2032, 0.02827, 0.1582, 0.375, 0.9036, 0.4062, 0.9036, 0.4062, 0.9036, 0.375, 0.9036, 0.01461, 0.2032, 0.01, 0.25, 0.01, 0.25, 0.01461, 0.2032, 0.4062, 0.9036, 0.4375, 0.9036, 0.4375, 0.9036, 0.4062, 0.9036, 0.01, 0.25, 0.01461, 0.2968, 0.01461, 0.2968, 0.01, 0.25, 0.4375, 0.9036, 0.4688, 0.9036, 0.4688, 0.9036, 0.4375, 0.9036, 0.01461, 0.2968, 0.02827, 0.3418, 0.02827, 0.3418, 0.01461, 0.2968, 0.25, 0.49, 0.2968, 0.4854, 0.2968, 0.4854, 0.25, 0.49, 0.4688, 0.9036, 0.5, 0.9036, 0.5, 0.9036, 0.4688, 0.9036, 0.02827, 0.3418, 0.05045, 0.3833, 0.05045, 0.3833, 0.02827, 0.3418, 0.5, 0.9036, 0.5313, 0.9036, 0.5313, 0.9036, 0.5, 0.9036, 0.05045, 0.3833, 0.08029, 0.4197, 0.08029, 0.4197, 0.05045, 0.3833, 0.2968, 0.4854, 0.3418, 0.4717, 0.3418, 0.4717, 0.2968, 0.4854, 0.5313, 0.9036, 0.5625, 0.9036, 0.5625, 0.9036, 0.5313, 0.9036, 0.08029, 0.4197, 0.1167, 0.4496, 0.1167, 0.4496, 0.08029, 0.4197, 0.3418, 0.4717, 0.3833, 0.4496, 0.3833, 0.4496, 0.3418, 0.4717, 0.5625, 0.9036, 0.5938, 0.9036, 0.5938, 0.9036, 0.5625, 0.9036, 0.1167, 0.4496, 0.1582, 0.4717, 0.1582, 0.4717, 0.1167, 0.4496, 0.3833, 0.4496, 0.4197, 0.4197, 0.4197, 0.4197, 0.3833, 0.4496, 0.5938, 0.9036, 0.625, 0.9036, 0.625, 0.9036, 0.5938, 0.9036, 1.0, 0.9036, 1.0, 1.0, 0.9688, 1.0, 0.9687, 0.9036, 0.9687, 0.9036, 0.9688, 1.0, 0.9375, 1.0, 0.9375, 0.9036, 0.9375, 0.9036, 0.9375, 1.0, 0.9062, 1.0, 0.9062, 0.9036, 0.9062, 0.9036, 0.9062, 1.0, 0.875, 1.0, 0.875, 0.9036, 0.875, 0.9036, 0.875, 1.0, 0.8438, 1.0, 0.8438, 0.9036, 0.8438, 0.9036, 0.8438, 1.0, 0.8125, 1.0, 0.8125, 0.9036, 0.8125, 0.9036, 0.8125, 1.0, 0.7812, 1.0, 0.7813, 0.9036, 0.7813, 0.9036, 0.7812, 1.0, 0.75, 1.0, 0.75, 0.9036, 0.75, 0.9036, 0.75, 1.0, 0.7188, 1.0, 0.7188, 0.9036, 0.7188, 0.9036, 0.7188, 1.0, 0.6875, 1.0, 0.6875, 0.9036, 0.6875, 0.9036, 0.6875, 1.0, 0.6562, 1.0, 0.6562, 0.9036, 0.6562, 0.9036, 0.6562, 1.0, 0.625, 1.0, 0.625, 0.9036, 0.625, 0.9036, 0.625, 1.0, 0.5938, 1.0, 0.5938, 0.9036, 0.5938, 0.9036, 0.5938, 1.0, 0.5625, 1.0, 0.5625, 0.9036, 0.5625, 0.9036, 0.5625, 1.0, 0.5312, 1.0, 0.5313, 0.9036, 0.5313, 0.9036, 0.5312, 1.0, 0.5, 1.0, 0.5, 0.9036, 0.5, 0.9036, 0.5, 1.0, 0.4688, 1.0, 0.4688, 0.9036, 0.4688, 0.9036, 0.4688, 1.0, 0.4375, 1.0, 0.4375, 0.9036, 0.4375, 0.9036, 0.4375, 1.0, 0.4062, 1.0, 0.4062, 0.9036, 0.4062, 0.9036, 0.4062, 1.0, 0.375, 1.0, 0.375, 0.9036, 0.375, 0.9036, 0.375, 1.0, 0.3438, 1.0, 0.3438, 0.9036, 0.3438, 0.9036, 0.3438, 1.0, 0.3125, 1.0, 0.3125, 0.9036, 0.3125, 0.9036, 0.3125, 1.0, 0.2812, 1.0, 0.2812, 0.9036, 0.2812, 0.9036, 0.2812, 1.0, 0.25, 1.0, 0.25, 0.9036, 0.25, 0.9036, 0.25, 1.0, 0.2188, 1.0, 0.2187, 0.9036, 0.2187, 0.9036, 0.2188, 1.0, 0.1875, 1.0, 0.1875, 0.9036, 0.1875, 0.9036, 0.1875, 1.0, 0.1562, 1.0, 0.1562, 0.9036, 0.1562, 0.9036, 0.1562, 1.0, 0.125, 1.0, 0.125, 0.9036, 0.125, 0.9036, 0.125, 1.0, 0.09375, 1.0, 0.09375, 0.9036, 0.09375, 0.9036, 0.09375, 1.0, 0.0625, 1.0, 0.0625, 0.9036, 0.0625, 0.9036, 0.0625, 1.0, 0.03125, 1.0, 0.03125, 0.9036, 0.03125, 0.9036, 0.03125, 1.0, 0.0, 1.0, 0.0, 0.9036, 0.08029, 0.08029, 0.05045, 0.1167, 0.05045, 0.1167, 0.08029, 0.08029, 0.3125, 0.9036, 0.3438, 0.9036, 0.3438, 0.9036, 0.3125, 0.9036, 0.05045, 0.1167, 0.02827, 0.1582, 0.02827, 0.1582, 0.05045, 0.1167, 0.3438, 0.9036, 0.375, 0.9036, 0.375, 0.9036, 0.3438, 0.9036, 0.02827, 0.1582, 0.01461, 0.2032, 0.01461, 0.2032, 0.02827, 0.1582, 0.375, 0.9036, 0.4062, 0.9036, 0.4062, 0.9036, 0.375, 0.9036, 0.01461, 0.2032, 0.01, 0.25, 0.01, 0.25, 0.01461, 0.2032, 0.4062, 0.9036, 0.4375, 0.9036, 0.4375, 0.9036, 0.4062, 0.9036, 0.01, 0.25, 0.01461, 0.2968, 0.01461, 0.2968, 0.01, 0.25, 0.4375, 0.9036, 0.4688, 0.9036, 0.4688, 0.9036, 0.4375, 0.9036, 0.01461, 0.2968, 0.02827, 0.3418, 0.02827, 0.3418, 0.01461, 0.2968, 0.25, 0.49, 0.2968, 0.4854, 0.2968, 0.4854, 0.25, 0.49, 0.4688, 0.9036, 0.5, 0.9036, 0.5, 0.9036, 0.4688, 0.9036, 0.02827, 0.3418, 0.05045, 0.3833, 0.05045, 0.3833, 0.02827, 0.3418, 0.5, 0.9036, 0.5313, 0.9036, 0.5313, 0.9036, 0.5, 0.9036, 0.05045, 0.3833, 0.08029, 0.4197, 0.08029, 0.4197, 0.05045, 0.3833, 0.2968, 0.4854, 0.3418, 0.4717, 0.3418, 0.4717, 0.2968, 0.4854, 0.5313, 0.9036, 0.5625, 0.9036, 0.5625, 0.9036, 0.5313, 0.9036, 0.08029, 0.4197, 0.1167, 0.4496, 0.1167, 0.4496, 0.08029, 0.4197, 0.3418, 0.4717, 0.3833, 0.4496, 0.3833, 0.4496, 0.3418, 0.4717, 0.5625, 0.9036, 0.5938, 0.9036, 0.5938, 0.9036, 0.5625, 0.9036, 0.1167, 0.4496, 0.1582, 0.4717, 0.1582, 0.4717, 0.1167, 0.4496, 0.3833, 0.4496, 0.4197, 0.4197, 0.4197, 0.4197, 0.3833, 0.4496, 0.5938, 0.9036, 0.625, 0.9036, 0.625, 0.9036, 0.5938, 0.9036, 0.1582, 0.4717, 0.2032, 0.4854, 0.2032, 0.4854, 0.1582, 0.4717, 0.4197, 0.4197, 0.4496, 0.3833, 0.4496, 0.3833, 0.4197, 0.4197, 0.625, 0.9036, 0.6562, 0.9036, 0.6562, 0.9036, 0.625, 0.9036, 0.2032, 0.4854, 0.25, 0.49, 0.25, 0.49, 0.2032, 0.4854, 0.4496, 0.3833, 0.4717, 0.3418, 0.4717, 0.3418, 0.4496, 0.3833, 0.6562, 0.9036, 0.6875, 0.9036, 0.6875, 0.9036, 0.6562, 0.9036, 0.4717, 0.3418, 0.4854, 0.2968, 0.4854, 0.2968, 0.4717, 0.3418, 0.6875, 0.9036, 0.7188, 0.9036, 0.7188, 0.9036, 0.6875, 0.9036, 0.02827, 0.3418, 0.01461, 0.2968, 0.06512, 0.3266, 0.05045, 0.3833, 0.4717, 0.1582, 0.4854, 0.2032, 0.4854, 0.2032, 0.4717, 0.1582, 0.1167, 0.05045, 0.1582, 0.02827, 0.1582, 0.02827, 0.1167, 0.05045, 0.08029, 0.4197, 0.05045, 0.3833, 0.05045, 0.3833, 0.08029, 0.4197, 0.4717, 0.3418, 0.4496, 0.3833, 0.4496, 0.3833, 0.4717, 0.3418, 0.2968, 0.01461, 0.3418, 0.02827, 0.3418, 0.02827, 0.2968, 0.01461, 0.01, 0.25, 0.01461, 0.2032, 0.01461, 0.2032, 0.01, 0.25, 0.3418, 0.4717, 0.2968, 0.4854, 0.2968, 0.4854, 0.3418, 0.4717, 0.4496, 0.1167, 0.4717, 0.1582, 0.4717, 0.1582, 0.4496, 0.1167, 0.08029, 0.08029, 0.1167, 0.05045, 0.1167, 0.05045, 0.08029, 0.08029, 0.1167, 0.4496, 0.08029, 0.4197, 0.08029, 0.4197, 0.1167, 0.4496, 0.4854, 0.2968, 0.4717, 0.3418, 0.4717, 0.3418, 0.4854, 0.2968, 0.25, 0.01, 0.2968, 0.01461, 0.2968, 0.01461, 0.25, 0.01, 0.01461, 0.2968, 0.01, 0.25, 0.01, 0.25, 0.01461, 0.2968, 0.3833, 0.4496, 0.3418, 0.4717, 0.3418, 0.4717, 0.3833, 0.4496, 0.4197, 0.08029, 0.4496, 0.1167, 0.4496, 0.1167, 0.4197, 0.08029, 0.05045, 0.1167, 0.08029, 0.08029, 0.08029, 0.08029, 0.05045, 0.1167, 0.1582, 0.4717, 0.1167, 0.4496, 0.1167, 0.4496, 0.1582, 0.4717, 0.49, 0.25, 0.4854, 0.2968, 0.4854, 0.2968, 0.49, 0.25, 0.2032, 0.01461, 0.25, 0.01, 0.25, 0.01, 0.2032, 0.01461, 0.02827, 0.3418, 0.01461, 0.2968, 0.01461, 0.2968, 0.02827, 0.3418, 0.4197, 0.4197, 0.3833, 0.4496, 0.3833, 0.4496, 0.4197, 0.4197, 0.3833, 0.05045, 0.4197, 0.08029, 0.4197, 0.08029, 0.3833, 0.05045, 0.02827, 0.1582, 0.05045, 0.1167, 0.05045, 0.1167, 0.02827, 0.1582, 0.2032, 0.4854, 0.1582, 0.4717, 0.1582, 0.4717, 0.2032, 0.4854, 0.4854, 0.2032, 0.49, 0.25, 0.49, 0.25, 0.4854, 0.2032, 0.1582, 0.02827, 0.2032, 0.01461, 0.2032, 0.01461, 0.1582, 0.02827, 0.05045, 0.3833, 0.02827, 0.3418, 0.02827, 0.3418, 0.05045, 0.3833, 0.4496, 0.3833, 0.4197, 0.4197, 0.4197, 0.4197, 0.4496, 0.3833, 0.3418, 0.02827, 0.3833, 0.05045, 0.3833, 0.05045, 0.3418, 0.02827, 0.01461, 0.2032, 0.02827, 0.1582, 0.02827, 0.1582, 0.01461, 0.2032, 0.2968, 0.4854, 0.25, 0.49, 0.25, 0.49, 0.2968, 0.4854, 0.01461, 0.2968, 0.01, 0.25, 0.07131, 0.2786, 0.06512, 0.3266, 0.01, 0.25, 0.01461, 0.2032, 0.08131, 0.2319, 0.07131, 0.2786, 0.01461, 0.2032, 0.02827, 0.1582, 0.09682, 0.1866, 0.08131, 0.2319, 0.02827, 0.1582, 0.05045, 0.1167, 0.1179, 0.1435, 0.09682, 0.1866, 0.05045, 0.1167, 0.08029, 0.08029, 0.1438, 0.1035, 0.1179, 0.1435, 0.08029, 0.08029, 0.1167, 0.05045, 0.1734, 0.06512, 0.1438, 0.1035, 0.1167, 0.05045, 0.1582, 0.02827, 0.2032, 0.01461, 0.1734, 0.06512, 0.05045, 0.3833, 0.06512, 0.3266, 0.1035, 0.3562, 0.08029, 0.4197, 0.06512, 0.3266, 0.07131, 0.2786, 0.1176, 0.3049, 0.1035, 0.3562, 0.07131, 0.2786, 0.08131, 0.2319, 0.1325, 0.2562, 0.1176, 0.3049, 0.08131, 0.2319, 0.09682, 0.1866, 0.1503, 0.2087, 0.1325, 0.2562, 0.09682, 0.1866, 0.1179, 0.1435, 0.1713, 0.1626, 0.1503, 0.2087, 0.1179, 0.1435, 0.1438, 0.1035, 0.1951, 0.1176, 0.1713, 0.1626, 0.1438, 0.1035, 0.1734, 0.06512, 0.2214, 0.07131, 0.1951, 0.1176, 0.1734, 0.06512, 0.2032, 0.01461, 0.25, 0.01, 0.2214, 0.07131, 0.08029, 0.4197, 0.1035, 0.3562, 0.1435, 0.3821, 0.1167, 0.4496, 0.1035, 0.3562, 0.1176, 0.3049, 0.1626, 0.3287, 0.1435, 0.3821, 0.1176, 0.3049, 0.1325, 0.2562, 0.181, 0.2786, 0.1626, 0.3287, 0.1325, 0.2562, 0.1503, 0.2087, 0.2005, 0.2295, 0.181, 0.2786, 0.1503, 0.2087, 0.1713, 0.1626, 0.2214, 0.181, 0.2005, 0.2295, 0.1713, 0.1626, 0.1951, 0.1176, 0.2438, 0.1325, 0.2214, 0.181, 0.1951, 0.1176, 0.2214, 0.07131, 0.2681, 0.08131, 0.2438, 0.1325, 0.2214, 0.07131, 0.25, 0.01, 0.2968, 0.01461, 0.2681, 0.08131, 0.1167, 0.4496, 0.1435, 0.3821, 0.1866, 0.4032, 0.1582, 0.4717, 0.1435, 0.3821, 0.1626, 0.3287, 0.2087, 0.3497, 0.1866, 0.4032, 0.1626, 0.3287, 0.181, 0.2786, 0.2295, 0.2995, 0.2087, 0.3497, 0.181, 0.2786, 0.2005, 0.2295, 0.25, 0.25, 0.2295, 0.2995, 0.2005, 0.2295, 0.2214, 0.181, 0.2705, 0.2005, 0.25, 0.25, 0.2214, 0.181, 0.2438, 0.1325, 0.2913, 0.1503, 0.2705, 0.2005, 0.2438, 0.1325, 0.2681, 0.08131, 0.3134, 0.09682, 0.2913, 0.1503, 0.2681, 0.08131, 0.2968, 0.01461, 0.3418, 0.02827, 0.3134, 0.09682, 0.1582, 0.4717, 0.1866, 0.4032, 0.2319, 0.4187, 0.2032, 0.4854, 0.1866, 0.4032, 0.2087, 0.3497, 0.2562, 0.3675, 0.2319, 0.4187, 0.2087, 0.3497, 0.2295, 0.2995, 0.2786, 0.319, 0.2562, 0.3675, 0.2295, 0.2995, 0.25, 0.25, 0.2995, 0.2705, 0.2786, 0.319, 0.25, 0.25, 0.2705, 0.2005, 0.319, 0.2214, 0.2995, 0.2705, 0.2705, 0.2005, 0.2913, 0.1503, 0.3374, 0.1713, 0.319, 0.2214, 0.2913, 0.1503, 0.3134, 0.09682, 0.3565, 0.1179, 0.3374, 0.1713, 0.3134, 0.09682, 0.3418, 0.02827, 0.3833, 0.05045, 0.3565, 0.1179, 0.2032, 0.4854, 0.2319, 0.4187, 0.2786, 0.4287, 0.25, 0.49, 0.2319, 0.4187, 0.2562, 0.3675, 0.3049, 0.3824, 0.2786, 0.4287, 0.2562, 0.3675, 0.2786, 0.319, 0.3287, 0.3374, 0.3049, 0.3824, 0.2786, 0.319, 0.2995, 0.2705, 0.3497, 0.2913, 0.3287, 0.3374, 0.2995, 0.2705, 0.319, 0.2214, 0.3675, 0.2438, 0.3497, 0.2913, 0.319, 0.2214, 0.3374, 0.1713, 0.3824, 0.1951, 0.3675, 0.2438, 0.3374, 0.1713, 0.3565, 0.1179, 0.3965, 0.1438, 0.3824, 0.1951, 0.3565, 0.1179, 0.3833, 0.05045, 0.4197, 0.08029, 0.3965, 0.1438, 0.25, 0.49, 0.2786, 0.4287, 0.3266, 0.4349, 0.2968, 0.4854, 0.2786, 0.4287, 0.3049, 0.3824, 0.3562, 0.3965, 0.3266, 0.4349, 0.3049, 0.3824, 0.3287, 0.3374, 0.3821, 0.3565, 0.3562, 0.3965, 0.3287, 0.3374, 0.3497, 0.2913, 0.4032, 0.3134, 0.3821, 0.3565, 0.3497, 0.2913, 0.3675, 0.2438, 0.4187, 0.2681, 0.4032, 0.3134, 0.3675, 0.2438, 0.3824, 0.1951, 0.4287, 0.2214, 0.4187, 0.2681, 0.3824, 0.1951, 0.3965, 0.1438, 0.4349, 0.1734, 0.4287, 0.2214, 0.3965, 0.1438, 0.4197, 0.08029, 0.4496, 0.1167, 0.4349, 0.1734, 0.2968, 0.4854, 0.3266, 0.4349, 0.3833, 0.4496, 0.3418, 0.4717, 0.3266, 0.4349, 0.3562, 0.3965, 0.4197, 0.4197, 0.3833, 0.4496, 0.3562, 0.3965, 0.3821, 0.3565, 0.4496, 0.3833, 0.4197, 0.4197, 0.3821, 0.3565, 0.4032, 0.3134, 0.4717, 0.3418, 0.4496, 0.3833, 0.4032, 0.3134, 0.4187, 0.2681, 0.4854, 0.2968, 0.4717, 0.3418, 0.4187, 0.2681, 0.4287, 0.2214, 0.49, 0.25, 0.4854, 0.2968, 0.4287, 0.2214, 0.4349, 0.1734, 0.4854, 0.2032, 0.49, 0.25, 0.4349, 0.1734, 0.4496, 0.1167, 0.4717, 0.1582, 0.4854, 0.2032])
me_cylinder.materials.append(mat_material_001)
me_cylinder.materials.append(mat_material_002)
me_cylinder.update()

# ---- objects
ob_cylinder = bpy.data.objects.new('Cylinder', me_cylinder)

# ---- transforms, parenting, visibility, modifiers, constraints
ob_cylinder.location = (0.0, 0.0, 0.0)

# ---- collection membership
col_collection.objects.link(ob_cylinder)

# ---- scene / render settings (as saved in the file)
scene.frame_start = 1; scene.frame_end = 250; scene.frame_set(1)
scene.render.engine = 'BLENDER_EEVEE_NEXT'
scene.cycles.sampling_pattern = 'TABULATED_SOBOL'
bpy.context.view_layer.update()

# ---- added for rendering (the .blend has no active camera and no usable light): camera, sun
cam_auto = bpy.data.cameras.new('AutoCamera')
cam_auto.lens = 50.0
cam_auto.sensor_width = 36.0
cam_auto.clip_end = 1000.0
ob_auto_camera = bpy.data.objects.new('AutoCamera', cam_auto)
scene.collection.objects.link(ob_auto_camera)
ob_auto_camera.location = (4.44893, -5.33666, 3.56913)
ob_auto_camera.rotation_euler = (1.09748, -7.21219e-08, 0.694738)
scene.camera = ob_auto_camera
light_auto_sun = bpy.data.lights.new('AutoSun', 'SUN')
light_auto_sun.energy = 3.0
light_auto_sun.angle = 0.0523599
ob_auto_sun = bpy.data.objects.new('AutoSun', light_auto_sun)
scene.collection.objects.link(ob_auto_sun)
ob_auto_sun.rotation_euler = (0.872665, 0.174533, 0.523599)
bpy.context.view_layer.update()
